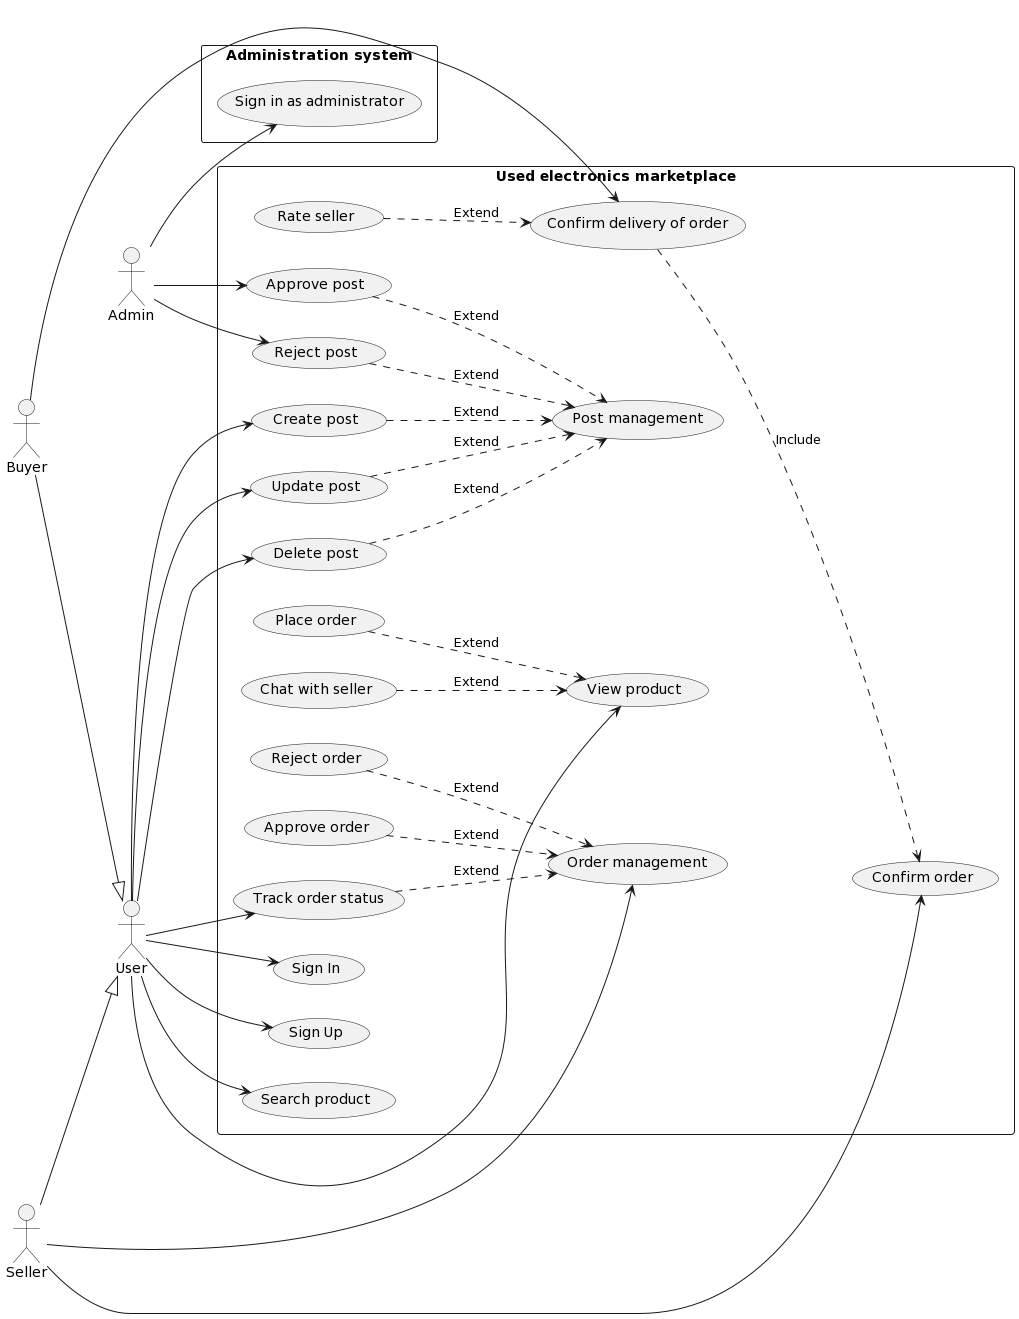

The diagram above was rendered by PlantUML. Its source (embedded in the PNG):
@startuml
left to right direction
skinparam packageStyle rectangle
actor User
actor Admin
actor Buyer
actor Seller
rectangle "Used electronics marketplace" {
    User --> (Sign In)
    User --> (Sign Up)
    User --> (View product)
    User --> (Search product)
    (Create post) ..> (Post management): Extend
    (Update post) ..> (Post management): Extend
    (Delete post) ..> (Post management): Extend
    (Approve post) ..> (Post management): Extend
    (Reject post) ..> (Post management): Extend
    (Chat with seller) ..> (View product): Extend
    (Place order) ..> (View product): Extend
    User --> (Create post)
    User --> (Update post)
    User --> (Delete post)
    Admin --> (Approve post)
    Admin --> (Reject post)
    (Approve order) ..> (Order management): Extend
    (Reject order) ..> (Order management): Extend
    (Track order status) ..> (Order management): Extend
    Seller --> (Order management)
    User --> (Track order status)
    Buyer --> (Confirm delivery of order)
    (Rate seller) ..> (Confirm delivery of order): Extend
    Seller --> (Confirm order)
    (Confirm delivery of order) ..> (Confirm order): Include
}
rectangle "Administration system"{
    Admin --> (Sign in as administrator)
}

Buyer --|> User
Seller --|> User
@enduml